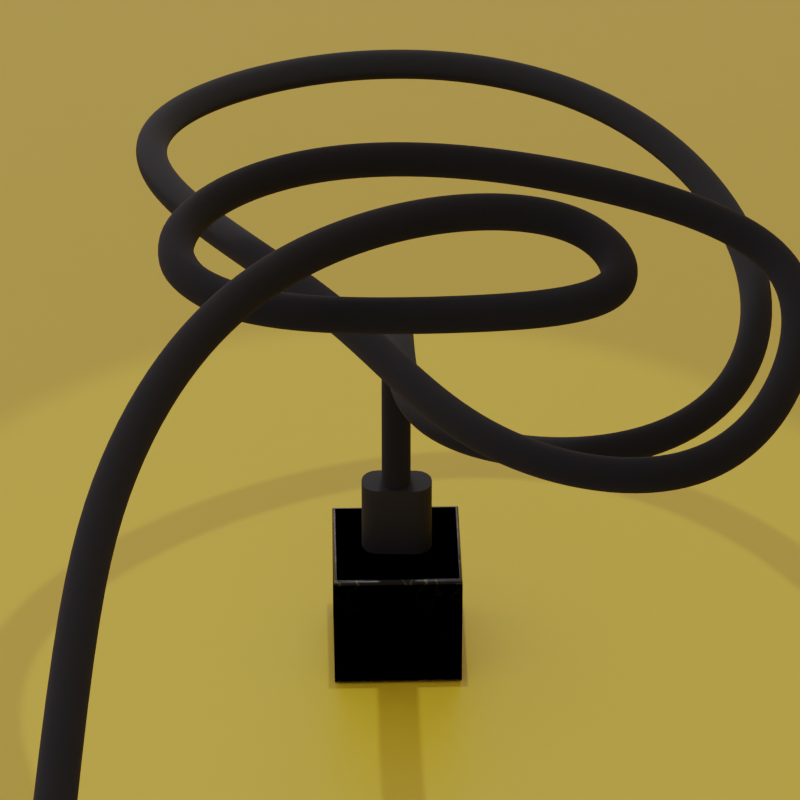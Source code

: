 # Source: plug.blend  (saved by Blender 3.3.6; exported with 4.5.12 LTS)
import bpy
from mathutils import Matrix  # noqa: F401  (used for matrix-valued properties, if any)

bpy.ops.wm.read_factory_settings(use_empty=True)
scene = bpy.context.scene
scene.name = 'Scene'

# ---- collections
col_collection = bpy.data.collections.new('Collection'); scene.collection.children.link(col_collection)
col_mm = bpy.data.collections.new('MM'); scene.collection.children.link(col_mm)
col_mm.hide_render = True

# ---- materials (node trees are filled in below, after node groups)
mat_base = bpy.data.materials.new('base')
mat_base.use_transparent_shadow = False
mat_f_port = bpy.data.materials.new('f-port')
mat_f_port.use_transparent_shadow = False
mat_f_port.diffuse_color = (0.8, 0.0, 0.02042, 1.0)
mat_charger_head = bpy.data.materials.new('charger head')
mat_charger_head.use_transparent_shadow = False
mat_charger_head.diffuse_color = (0.00972, 0.01322, 0.8, 1.0)
mat_cord = bpy.data.materials.new('cord')
mat_cord.use_transparent_shadow = False
mat_material_001 = bpy.data.materials.new('Material.001')
mat_material_001.use_transparent_shadow = False

# ---- node groups
ng_auto_smooth = bpy.data.node_groups.new('Auto Smooth', 'GeometryNodeTree')
_s = ng_auto_smooth.interface.new_socket(name='Geometry', in_out='OUTPUT', socket_type='NodeSocketGeometry')
_s = ng_auto_smooth.interface.new_socket(name='Geometry', in_out='INPUT', socket_type='NodeSocketGeometry')
_s = ng_auto_smooth.interface.new_socket(name='Angle', in_out='INPUT', socket_type='NodeSocketFloat')
_s.subtype = 'ANGLE'
_s.min_value = 0.0
_s.max_value = 3.142
ng_auto_smooth.is_modifier = True
_N = ng_auto_smooth.nodes; _L = ng_auto_smooth.links
n0 = _N.new('NodeGroupOutput'); n0.name = 'Group Output'; n0.location = (480, -100)
n1 = _N.new('NodeGroupInput'); n1.name = 'Group Input'; n1.location = (-420, -300)
n2 = _N.new('NodeGroupInput'); n2.name = 'Group Input.001'; n2.location = (-60, -100)
n3 = _N.new('GeometryNodeSetShadeSmooth'); n3.name = 'Set Shade Smooth'; n3.location = (120, -100)
n3.domain = 'EDGE'
n4 = _N.new('GeometryNodeSetShadeSmooth'); n4.name = 'Set Shade Smooth.001'; n4.location = (300, -100)
n5 = _N.new('GeometryNodeInputMeshEdgeAngle'); n5.name = 'Edge Angle'; n5.location = (-420, -220)
n6 = _N.new('GeometryNodeInputEdgeSmooth'); n6.name = 'Is Edge Smooth'; n6.location = (-60, -160)
n7 = _N.new('GeometryNodeInputShadeSmooth'); n7.name = 'Is Face Smooth'; n7.location = (-240, -340)
n8 = _N.new('FunctionNodeBooleanMath'); n8.name = 'Boolean Math'; n8.location = (-60, -220)
n9 = _N.new('FunctionNodeCompare'); n9.name = 'Compare'; n9.location = (-240, -180)
n9.operation = 'LESS_EQUAL'
_L.new(n5.outputs[0], n9.inputs[0])
_L.new(n4.outputs[0], n0.inputs[0])
_L.new(n1.outputs[1], n9.inputs[1])
_L.new(n9.outputs[0], n8.inputs[0])
_L.new(n7.outputs[0], n8.inputs[1])
_L.new(n2.outputs[0], n3.inputs[0])
_L.new(n6.outputs[0], n3.inputs[1])
_L.new(n3.outputs[0], n4.inputs[0])
_L.new(n8.outputs[0], n3.inputs[2])
n0.is_active_output = True

# ---- material node trees
mat_base.use_nodes = True; mat_base.node_tree.nodes.clear()
_N = mat_base.node_tree.nodes; _L = mat_base.node_tree.links
n0 = _N.new('ShaderNodeOutputMaterial'); n0.name = 'Material Output'; n0.location = (560, 300)
n1 = _N.new('ShaderNodeBsdfPrincipled'); n1.name = 'Principled BSDF'; n1.location = (270, 300)
n1.distribution = 'GGX'
n1.subsurface_method = 'BURLEY'
n1.inputs[1].default_value = 0.3182
n1.inputs[2].default_value = 0.2773
n1.inputs[3].default_value = 1.45
n1.inputs[18].default_value = 0.1955
n1.inputs[27].default_value = (0.0, 0.0, 0.0, 1.0)
n1.inputs[28].default_value = 1.0
n2 = _N.new('ShaderNodeTexNoise'); n2.name = 'Noise Texture'; n2.location = (-270, 260)
n2.inputs[2].default_value = 3.9
n2.inputs[3].default_value = 0.7
n2.inputs[4].default_value = 0.2083
n2.inputs[8].default_value = 2.5
n3 = _N.new('ShaderNodeTexNoise'); n3.name = 'Noise Texture.001'; n3.location = (-450, 260)
n3.inputs[2].default_value = 1.9
n4 = _N.new('ShaderNodeTexNoise'); n4.name = 'Noise Texture.002'; n4.location = (-630, 260)
n5 = _N.new('ShaderNodeValToRGB'); n5.name = 'ColorRamp'; n5.location = (-50, 256)
while len(n5.color_ramp.elements) > 1: n5.color_ramp.elements.remove(n5.color_ramp.elements[-1])
n5.color_ramp.elements[0].position = 0.5864; n5.color_ramp.elements[0].color = (0.0, 0.0, 0.0, 1.0)
_e = n5.color_ramp.elements.new(1.0); _e.color = (0.5149, 0.4072, 0.08228, 1.0)
_L.new(n1.outputs[0], n0.inputs[0])
_L.new(n5.outputs[0], n1.inputs[0])
_L.new(n3.outputs[1], n2.inputs[0])
_L.new(n4.outputs[0], n3.inputs[0])
_L.new(n2.outputs[1], n5.inputs[0])
n0.is_active_output = True
mat_f_port.use_nodes = True; mat_f_port.node_tree.nodes.clear()
_N = mat_f_port.node_tree.nodes; _L = mat_f_port.node_tree.links
n0 = _N.new('ShaderNodeOutputMaterial'); n0.name = 'Material Output'; n0.location = (300, 300)
n1 = _N.new('ShaderNodeBsdfPrincipled'); n1.name = 'Principled BSDF'; n1.location = (10, 300)
n1.distribution = 'GGX'
n1.subsurface_method = 'BURLEY'
n1.inputs[0].default_value = (0.2468, 0.4412, 0.813, 1.0)
n1.inputs[1].default_value = 0.9318
n1.inputs[2].default_value = 0.05
n1.inputs[3].default_value = 1.45
n1.inputs[27].default_value = (0.2313, 0.2313, 0.2313, 1.0)
_L.new(n1.outputs[0], n0.inputs[0])
n0.is_active_output = True
mat_charger_head.use_nodes = True; mat_charger_head.node_tree.nodes.clear()
_N = mat_charger_head.node_tree.nodes; _L = mat_charger_head.node_tree.links
n0 = _N.new('ShaderNodeBsdfPrincipled'); n0.name = 'Principled BSDF'; n0.location = (10, 300)
n0.distribution = 'GGX'
n0.subsurface_method = 'BURLEY'
n0.inputs[0].default_value = (0.0, 0.0, 0.0, 1.0)
n0.inputs[1].default_value = 0.1636
n0.inputs[2].default_value = 0.7182
n0.inputs[3].default_value = 1.45
n0.inputs[27].default_value = (0.0, 0.0, 0.0, 1.0)
n1 = _N.new('ShaderNodeOutputMaterial'); n1.name = 'Material Output'; n1.location = (300, 300)
_L.new(n0.outputs[0], n1.inputs[0])
n1.is_active_output = True
mat_cord.use_nodes = True; mat_cord.node_tree.nodes.clear()
_N = mat_cord.node_tree.nodes; _L = mat_cord.node_tree.links
n0 = _N.new('ShaderNodeBsdfPrincipled'); n0.name = 'Principled BSDF'; n0.location = (10, 300)
n0.distribution = 'GGX'
n0.subsurface_method = 'BURLEY'
n0.inputs[0].default_value = (0.0, 0.0, 0.0, 1.0)
n0.inputs[2].default_value = 1.0
n0.inputs[3].default_value = 1.45
n1 = _N.new('ShaderNodeOutputMaterial'); n1.name = 'Material Output'; n1.location = (300, 300)
_L.new(n0.outputs[0], n1.inputs[0])
n1.is_active_output = True
mat_material_001.use_nodes = True; mat_material_001.node_tree.nodes.clear()
_N = mat_material_001.node_tree.nodes; _L = mat_material_001.node_tree.links
n0 = _N.new('ShaderNodeBsdfPrincipled'); n0.name = 'Principled BSDF'; n0.location = (10, 300)
n0.distribution = 'GGX'
n0.subsurface_method = 'BURLEY'
n0.inputs[0].default_value = (0.475, 0.3324, 0.01164, 1.0)
n0.inputs[3].default_value = 1.45
n1 = _N.new('ShaderNodeOutputMaterial'); n1.name = 'Material Output'; n1.location = (300, 300)
_L.new(n0.outputs[0], n1.inputs[0])
n1.is_active_output = True

# ---- world
world_world = bpy.data.worlds.new('World'); scene.world = world_world
world_world.use_nodes = True; world_world.node_tree.nodes.clear()
_N = world_world.node_tree.nodes; _L = world_world.node_tree.links
n0 = _N.new('ShaderNodeOutputWorld'); n0.name = 'World Output'; n0.location = (300, 300)
n1 = _N.new('ShaderNodeBackground'); n1.name = 'Background'; n1.location = (10, 300)
n1.inputs[0].default_value = (1.0, 0.8941, 0.9933, 1.0)
_L.new(n1.outputs[0], n0.inputs[0])
n0.is_active_output = True
world_world.color = (0.05088, 0.05088, 0.05088)
world_world.use_sun_shadow = False
world_world.sun_shadow_jitter_overblur = 0.0

# ---- cameras
cam_camera = bpy.data.cameras.new('Camera')
cam_camera.lens = 220.0

# ---- lights
light_sun_002 = bpy.data.lights.new('Sun.002', 'SPOT')
light_sun_002.transmission_factor = 0.0
light_sun_002.energy = 6000.0
light_sun_002.shadow_soft_size = 0.125
light_sun_002.shadow_maximum_resolution = 0.006
light_sun_002.use_absolute_resolution = True

# ---- meshes
me_cube_004 = bpy.data.meshes.new('Cube.004')
me_cube_004.from_pydata([(-0.2306, -0.4383, 2.0), (-0.2306, 0.4383, 2.0), (0.2306, -0.4383, 2.0), (0.2306, 0.4383, 2.0), (-0.2306, -0.4383, 1.65), (-0.2306, 0.4383, 1.65), (0.2306, 0.4383, 1.65), (0.2306, -0.4383, 1.65), (-0.9432, -0.9432, 0.0), (-1.0, -1.0, 0.05678), (-0.9716, -0.9716, 0.007607), (-0.9924, -0.9924, 0.02839), (-0.9432, 0.9432, 0.0), (-1.0, 1.0, 0.05678), (-0.9716, 0.9716, 0.007607), (-0.9924, 0.9924, 0.02839), (0.9432, -0.9432, 0.0), (1.0, -1.0, 0.05678), (0.9716, -0.9716, 0.007607), (0.9924, -0.9924, 0.02839), (0.9432, 0.9432, 0.0), (1.0, 1.0, 0.05678), (0.9716, 0.9716, 0.007607), (0.9924, 0.9924, 0.02839), (-1.0, -1.0, 1.943), (-0.9359, -0.9532, 2.0), (-0.9914, -0.9937, 1.972), (-0.968, -0.9766, 1.992), (-0.9359, 0.9532, 2.0), (-1.0, 1.0, 1.943), (-0.968, 0.9766, 1.992), (-0.9914, 0.9937, 1.972), (0.9359, 0.9532, 2.0), (1.0, 1.0, 1.943), (0.968, 0.9766, 1.992), (0.9914, 0.9937, 1.972), (0.9359, -0.9532, 2.0), (1.0, -1.0, 1.943), (0.968, -0.9766, 1.992), (0.9914, -0.9937, 1.972)], [], [(17, 37, 24, 9), (21, 33, 37, 17), (0, 1, 28, 25), (13, 29, 33, 21), (9, 24, 29, 13), (1, 0, 4, 5), (2, 0, 25, 36), (3, 2, 36, 32), (1, 3, 32, 28), (6, 5, 4, 7), (0, 2, 7, 4), (3, 1, 5, 6), (2, 3, 6, 7), (12, 8, 10, 14), (14, 10, 11, 15), (15, 11, 9, 13), (25, 28, 30, 27), (27, 30, 31, 26), (26, 31, 29, 24), (20, 12, 14, 22), (22, 14, 15, 23), (23, 15, 13, 21), (28, 32, 34, 30), (30, 34, 35, 31), (31, 35, 33, 29), (16, 20, 22, 18), (18, 22, 23, 19), (19, 23, 21, 17), (32, 36, 38, 34), (34, 38, 39, 35), (35, 39, 37, 33), (8, 16, 18, 10), (10, 18, 19, 11), (11, 19, 17, 9), (36, 25, 27, 38), (38, 27, 26, 39), (39, 26, 24, 37), (12, 20, 16, 8)])
me_cube_004.polygons.foreach_set('use_smooth', [True] * 38)
_uv = me_cube_004.uv_layers.new(name='UVMap')
_uv.uv.foreach_set('vector', [0.3821, 0.75, 0.6179, 0.75, 0.6179, 1.0, 0.3821, 1.0, 0.3821, 0.5, 0.6179, 0.5, 0.6179, 0.75, 0.3821, 0.75, 0.8048, 0.6798, 0.8048, 0.5702, 0.8692, 0.5058, 0.8692, 0.7442, 0.3821, 0.25, 0.6179, 0.25, 0.6179, 0.5, 0.3821, 0.5, 0.3821, 0.0, 0.6179, 0.0, 0.6179, 0.25, 0.3821, 0.25, 0.8048, 0.5702, 0.8048, 0.6798, 0.8048, 0.6798, 0.8048, 0.5702, 0.6952, 0.6798, 0.8048, 0.6798, 0.8692, 0.7442, 0.6308, 0.7442, 0.6952, 0.5702, 0.6952, 0.6798, 0.6308, 0.7442, 0.6308, 0.5058, 0.8048, 0.5702, 0.6952, 0.5702, 0.6308, 0.5058, 0.8692, 0.5058, 0.6952, 0.5702, 0.8048, 0.5702, 0.8048, 0.6798, 0.6952, 0.6798, 0.8048, 0.6798, 0.6952, 0.6798, 0.6952, 0.6798, 0.8048, 0.6798, 0.6952, 0.5702, 0.8048, 0.5702, 0.8048, 0.5702, 0.6952, 0.5702, 0.6952, 0.6798, 0.6952, 0.5702, 0.6952, 0.5702, 0.6952, 0.6798, 0.1321, 0.5071, 0.1321, 0.7429, 0.1285, 0.7465, 0.1285, 0.5035, 0.1285, 0.5035, 0.1285, 0.7465, 0.125, 0.749, 0.125, 0.501, 0.3785, 0.249, 0.3785, 0.0009508, 0.3821, 0.0, 0.3821, 0.25, 0.8692, 0.7442, 0.8692, 0.5058, 0.8721, 0.5029, 0.8721, 0.7471, 0.625, 0.002924, 0.625, 0.2471, 0.6215, 0.2492, 0.6215, 0.0007834, 0.6215, 0.0007834, 0.6215, 0.2492, 0.6179, 0.25, 0.6179, 0.0, 0.3679, 0.5071, 0.1321, 0.5071, 0.1285, 0.5035, 0.3715, 0.5035, 0.3715, 0.5035, 0.1285, 0.5035, 0.126, 0.5, 0.374, 0.5, 0.3785, 0.499, 0.3785, 0.251, 0.3821, 0.25, 0.3821, 0.5, 0.8692, 0.5058, 0.6308, 0.5058, 0.6279, 0.5029, 0.8721, 0.5029, 0.625, 0.254, 0.625, 0.496, 0.6215, 0.4989, 0.6215, 0.2511, 0.6215, 0.2511, 0.6215, 0.4989, 0.6179, 0.5, 0.6179, 0.25, 0.3679, 0.7429, 0.3679, 0.5071, 0.3715, 0.5035, 0.3715, 0.7465, 0.3715, 0.7465, 0.3715, 0.5035, 0.3785, 0.501, 0.3785, 0.749, 0.3785, 0.749, 0.3785, 0.501, 0.3821, 0.5, 0.3821, 0.75, 0.6308, 0.5058, 0.6308, 0.7442, 0.6279, 0.7471, 0.6279, 0.5029, 0.6279, 0.5029, 0.6279, 0.7471, 0.6215, 0.7492, 0.6215, 0.5008, 0.6215, 0.5008, 0.6215, 0.7492, 0.6179, 0.75, 0.6179, 0.5, 0.1321, 0.7429, 0.3679, 0.7429, 0.3715, 0.7465, 0.1285, 0.7465, 0.1285, 0.7465, 0.3715, 0.7465, 0.374, 0.75, 0.126, 0.75, 0.3785, 0.999, 0.3785, 0.751, 0.3821, 0.75, 0.3821, 1.0, 0.6308, 0.7442, 0.8692, 0.7442, 0.8721, 0.7471, 0.6279, 0.7471, 0.625, 0.754, 0.625, 0.996, 0.6215, 0.9989, 0.6215, 0.7511, 0.6215, 0.7511, 0.6215, 0.9989, 0.6179, 1.0, 0.6179, 0.75, 0.1321, 0.5071, 0.3679, 0.5071, 0.3679, 0.7429, 0.1321, 0.7429])
me_cube_004.materials.append(mat_base)
me_cube_004.use_remesh_fix_poles = True
me_cube_004.use_remesh_preserve_attributes = False
me_cube_004.update()
me_cube_008 = bpy.data.meshes.new('Cube.008')
me_cube_008.from_pydata([(-0.2306, -0.4383, 2.0), (-0.2306, 0.4383, 2.0), (0.2306, -0.4383, 2.0), (0.2306, 0.4383, 2.0), (-0.2306, -0.4383, 1.336), (-0.2306, 0.4383, 1.336), (0.2306, 0.4383, 1.336), (0.2306, -0.4383, 1.336)], [], [(1, 0, 4, 5), (6, 5, 4, 7), (0, 2, 7, 4), (3, 1, 5, 6), (2, 3, 6, 7)])
me_cube_008.polygons.foreach_set('use_smooth', [True] * 5)
_uv = me_cube_008.uv_layers.new(name='UVMap')
_uv.uv.foreach_set('vector', [0.8048, 0.5702, 0.8048, 0.6798, 0.8048, 0.6798, 0.8048, 0.5702, 0.6952, 0.5702, 0.8048, 0.5702, 0.8048, 0.6798, 0.6952, 0.6798, 0.8048, 0.6798, 0.6952, 0.6798, 0.6952, 0.6798, 0.8048, 0.6798, 0.6952, 0.5702, 0.8048, 0.5702, 0.8048, 0.5702, 0.6952, 0.5702, 0.6952, 0.6798, 0.6952, 0.5702, 0.6952, 0.5702, 0.6952, 0.6798])
me_cube_008.materials.append(mat_f_port)
me_cube_008.use_remesh_fix_poles = True
me_cube_008.use_remesh_preserve_attributes = False
me_cube_008.update()
me_cube_013 = bpy.data.meshes.new('Cube.013')
me_cube_013.from_pydata([(-0.176, -0.3825, -1.214), (-0.176, 0.3838, -1.214), (0.1784, -0.3825, -1.214), (0.1784, 0.3838, -1.214), (-0.176, -0.3825, -1.878), (-0.176, 0.3838, -1.878), (0.1784, 0.3838, -1.878), (0.1784, -0.3825, -1.878), (-0.02815, -0.5468, 0.005152), (-0.2794, -0.2955, 0.005152), (-0.1243, -0.5277, 0.005152), (-0.2058, -0.4732, 0.005152), (-0.2603, -0.3917, 0.005152), (-0.2794, 0.2967, 0.005152), (-0.02815, 0.548, 0.005152), (-0.2603, 0.3929, 0.005152), (-0.2058, 0.4744, 0.005152), (-0.1243, 0.5289, 0.005152), (0.2818, -0.2955, 0.005152), (0.03054, -0.5468, 0.005152), (0.2627, -0.3917, 0.005152), (0.2082, -0.4732, 0.005152), (0.1267, -0.5277, 0.005152), (0.03054, 0.548, 0.005152), (0.2818, 0.2967, 0.005152), (0.1267, 0.5289, 0.005152), (0.2082, 0.4744, 0.005152), (0.2627, 0.3929, 0.005152), (-0.2794, -0.2955, -1.207), (-0.02815, -0.5468, -1.207), (-0.2603, -0.3917, -1.207), (-0.2058, -0.4732, -1.207), (-0.1243, -0.5277, -1.207), (-0.02815, 0.548, -1.207), (-0.2794, 0.2967, -1.207), (-0.1243, 0.5289, -1.207), (-0.2058, 0.4744, -1.207), (-0.2603, 0.3929, -1.207), (0.2818, 0.2967, -1.207), (0.03054, 0.548, -1.207), (0.2627, 0.3929, -1.207), (0.2082, 0.4744, -1.207), (0.1267, 0.5289, -1.207), (0.03054, -0.5468, -1.207), (0.2818, -0.2955, -1.207), (0.1267, -0.5277, -1.207), (0.2082, -0.4732, -1.207), (0.2627, -0.3917, -1.207)], [], [(1, 0, 4, 5), (0, 2, 7, 4), (3, 1, 5, 6), (2, 3, 6, 7), (23, 14, 33, 39), (13, 9, 28, 34), (18, 24, 38, 44), (38, 40, 41, 42, 39, 33, 35, 36, 37, 34, 28, 30, 31, 32, 29, 43, 45, 46, 47, 44), (8, 19, 43, 29), (8, 29, 32, 10), (10, 32, 31, 11), (11, 31, 30, 12), (12, 30, 28, 9), (33, 14, 17, 35), (35, 17, 16, 36), (36, 16, 15, 37), (37, 15, 13, 34), (18, 44, 47, 20), (20, 47, 46, 21), (21, 46, 45, 22), (22, 45, 43, 19), (38, 24, 27, 40), (40, 27, 26, 41), (41, 26, 25, 42), (42, 25, 23, 39), (8, 10, 11, 12, 9, 13, 15, 16, 17, 14, 23, 25, 26, 27, 24, 18, 20, 21, 22, 19)])
me_cube_013.polygons.foreach_set('use_smooth', [True] * 26)
me_cube_013.polygons.foreach_set('material_index', [1, 1, 1, 1, 0, 0, 0, 0, 0, 0, 0, 0, 0, 0, 0, 0, 0, 0, 0, 0, 0, 0, 0, 0, 0, 0])
_uv = me_cube_013.uv_layers.new(name='UVMap')
_uv.uv.foreach_set('vector', [0.8048, 0.5702, 0.8048, 0.6798, 0.8048, 0.6798, 0.8048, 0.5702, 0.8048, 0.6798, 0.6952, 0.6798, 0.6952, 0.6798, 0.8048, 0.6798, 0.6952, 0.5702, 0.8048, 0.5702, 0.8048, 0.5702, 0.6952, 0.5702, 0.6952, 0.6798, 0.6952, 0.5702, 0.6952, 0.5702, 0.6952, 0.6798, 0.7443, 0.5702, 0.7557, 0.5702, 0.7557, 0.5702, 0.7443, 0.5702, 0.8048, 0.5954, 0.8048, 0.6546, 0.8048, 0.6546, 0.8048, 0.5954, 0.6952, 0.6546, 0.6952, 0.5954, 0.6952, 0.5954, 0.6952, 0.6546, 0.6952, 0.5954, 0.6965, 0.5857, 0.7, 0.5727, 0.7255, 0.5708, 0.7443, 0.5702, 0.7557, 0.5702, 0.7745, 0.5708, 0.8, 0.5727, 0.8035, 0.5857, 0.8048, 0.5954, 0.8048, 0.6546, 0.8035, 0.6643, 0.8, 0.6773, 0.7745, 0.6792, 0.7557, 0.6798, 0.7443, 0.6798, 0.7255, 0.6792, 0.7, 0.6773, 0.6965, 0.6643, 0.6952, 0.6546, 0.7557, 0.6798, 0.7443, 0.6798, 0.7443, 0.6798, 0.7557, 0.6798, 0.7557, 0.6798, 0.7557, 0.6798, 0.7745, 0.6792, 0.7745, 0.6792, 0.7745, 0.6792, 0.7745, 0.6792, 0.8, 0.6773, 0.8, 0.6773, 0.8, 0.6773, 0.8, 0.6773, 0.8035, 0.6643, 0.8035, 0.6643, 0.8035, 0.6643, 0.8035, 0.6643, 0.8048, 0.6546, 0.8048, 0.6546, 0.7557, 0.5702, 0.7557, 0.5702, 0.7745, 0.5708, 0.7745, 0.5708, 0.7745, 0.5708, 0.7745, 0.5708, 0.8, 0.5727, 0.8, 0.5727, 0.8, 0.5727, 0.8, 0.5727, 0.8035, 0.5857, 0.8035, 0.5857, 0.8035, 0.5857, 0.8035, 0.5857, 0.8048, 0.5954, 0.8048, 0.5954, 0.6952, 0.6546, 0.6952, 0.6546, 0.6965, 0.6643, 0.6965, 0.6643, 0.6965, 0.6643, 0.6965, 0.6643, 0.7, 0.6773, 0.7, 0.6773, 0.7, 0.6773, 0.7, 0.6773, 0.7255, 0.6792, 0.7255, 0.6792, 0.7255, 0.6792, 0.7255, 0.6792, 0.7443, 0.6798, 0.7443, 0.6798, 0.6952, 0.5954, 0.6952, 0.5954, 0.6965, 0.5857, 0.6965, 0.5857, 0.6965, 0.5857, 0.6965, 0.5857, 0.7, 0.5727, 0.7, 0.5727, 0.7, 0.5727, 0.7, 0.5727, 0.7255, 0.5708, 0.7255, 0.5708, 0.7255, 0.5708, 0.7255, 0.5708, 0.7443, 0.5702, 0.7443, 0.5702, 0.7557, 0.6798, 0.7745, 0.6792, 0.8, 0.6773, 0.8035, 0.6643, 0.8048, 0.6546, 0.8048, 0.5954, 0.8035, 0.5857, 0.8, 0.5727, 0.7745, 0.5708, 0.7557, 0.5702, 0.7443, 0.5702, 0.7255, 0.5708, 0.7, 0.5727, 0.6965, 0.5857, 0.6952, 0.5954, 0.6952, 0.6546, 0.6965, 0.6643, 0.7, 0.6773, 0.7255, 0.6792, 0.7443, 0.6798])
me_cube_013.materials.append(mat_charger_head)
me_cube_013.materials.append(mat_f_port)
me_cube_013.use_remesh_fix_poles = True
me_cube_013.use_remesh_preserve_attributes = False
me_cube_013.update()
me_plane = bpy.data.meshes.new('Plane')
me_plane.from_pydata([(-0.5352, -0.5352, 0.0), (0.5352, -0.5352, 0.0), (-0.5352, 0.5352, 0.0), (0.5352, 0.5352, 0.0)], [], [(0, 1, 3, 2)])
_uv = me_plane.uv_layers.new(name='UVMap')
_uv.uv.foreach_set('vector', [0.0, 0.0, 1.0, 0.0, 1.0, 1.0, 0.0, 1.0])
me_plane.materials.append(mat_f_port)
me_plane.use_remesh_fix_poles = True
me_plane.use_remesh_preserve_attributes = False
me_plane.update()
me_plane_002 = bpy.data.meshes.new('Plane.002')
me_plane_002.from_pydata([(0.0, -42.45, 8.829e-07), (0.0, 42.45, -8.829e-07)], [(0, 1)], [])
_uv = me_plane_002.uv_layers.new(name='UVMap')
_uv.uv.foreach_set('vector', [])
me_plane_002.materials.append(mat_cord)
me_plane_002.use_remesh_fix_poles = True
me_plane_002.use_remesh_preserve_attributes = False
me_plane_002.update()
me_plane_001 = bpy.data.meshes.new('Plane.001')
me_plane_001.from_pydata([(-3.38, -4.907, -0.6813), (3.38, -4.907, -0.6813), (-3.38, 1.852, 4.135), (3.38, 1.852, 4.135), (-3.38, 0.6042, -0.6813), (-3.38, 1.852, 0.5669), (-3.38, 0.9899, -0.6202), (-3.38, 1.338, -0.4429), (-3.38, 1.614, -0.1668), (-3.38, 1.791, 0.1812), (3.38, 1.852, 0.5669), (3.38, 0.6042, -0.6813), (3.38, 1.791, 0.1812), (3.38, 1.614, -0.1668), (3.38, 1.338, -0.4429), (3.38, 0.9899, -0.6202)], [], [(5, 10, 3, 2), (10, 5, 9, 12), (12, 9, 8, 13), (13, 8, 7, 14), (14, 7, 6, 15), (15, 6, 4, 11), (0, 1, 11, 4)])
_uv = me_plane_001.uv_layers.new(name='UVMap')
_uv.uv.foreach_set('vector', [0.0, 1.0, 1.0, 1.0, 1.0, 1.0, 0.0, 1.0, 1.0, 1.0, 0.0, 1.0, 0.0, 1.0, 1.0, 1.0, 1.0, 1.0, 0.0, 1.0, 0.0, 1.0, 1.0, 1.0, 1.0, 1.0, 0.0, 1.0, 0.0, 0.9239, 1.0, 0.9239, 1.0, 0.9239, 0.0, 0.9239, 0.0, 0.8724, 1.0, 0.8724, 1.0, 0.8724, 0.0, 0.8724, 0.0, 0.8153, 1.0, 0.8153, 0.0, 0.0, 1.0, 0.0, 1.0, 0.8153, 0.0, 0.8153])
me_plane_001.materials.append(mat_material_001)
me_plane_001.use_remesh_fix_poles = True
me_plane_001.use_remesh_preserve_attributes = False
me_plane_001.update()
me_cube_005 = bpy.data.meshes.new('Cube.005')
me_cube_005.from_pydata([(-1.0, -1.0, -1.0), (-1.0, 1.0, -1.0), (1.0, -1.0, -1.0), (1.0, -1.0, 1.0), (1.0, 1.0, -1.0), (1.0, 1.0, 1.0), (0.45, -1.0, 1.0), (-1.0, -1.0, -0.45), (0.2436, -1.0, 0.9852), (0.04149, -1.0, 0.9413), (-0.1524, -1.0, 0.869), (-0.3339, -1.0, 0.7698), (-0.4995, -1.0, 0.6458), (-0.6458, -1.0, 0.4995), (-0.7698, -1.0, 0.3339), (-0.869, -1.0, 0.1524), (-0.9413, -1.0, -0.04149), (-0.9852, -1.0, -0.2436), (-1.0, 1.0, -0.45), (0.45, 1.0, 1.0), (-0.9852, 1.0, -0.2436), (-0.9413, 1.0, -0.04149), (-0.869, 1.0, 0.1524), (-0.7698, 1.0, 0.3339), (-0.6458, 1.0, 0.4995), (-0.4995, 1.0, 0.6458), (-0.3339, 1.0, 0.7698), (-0.1524, 1.0, 0.869), (0.04149, 1.0, 0.9413), (0.2436, 1.0, 0.9852)], [], [(5, 19, 6, 3), (4, 5, 3, 2), (0, 7, 18, 1), (1, 4, 2, 0), (1, 18, 20, 21, 22, 23, 24, 25, 26, 27, 28, 29, 19, 5, 4), (6, 19, 29, 8), (8, 29, 28, 9), (9, 28, 27, 10), (10, 27, 26, 11), (11, 26, 25, 12), (12, 25, 24, 13), (13, 24, 23, 14), (14, 23, 22, 15), (15, 22, 21, 16), (16, 21, 20, 17), (17, 20, 18, 7), (2, 3, 6, 8, 9, 10, 11, 12, 13, 14, 15, 16, 17, 7, 0)])
_uv = me_cube_005.uv_layers.new(name='UVMap')
_uv.uv.foreach_set('vector', [0.625, 0.5, 0.6937, 0.5, 0.6937, 0.75, 0.625, 0.75, 0.375, 0.5, 0.625, 0.5, 0.625, 0.75, 0.375, 0.75, 0.375, 0.0, 0.4438, 0.0, 0.4438, 0.25, 0.375, 0.25, 0.125, 0.5, 0.375, 0.5, 0.375, 0.75, 0.125, 0.75, 0.375, 0.25, 0.4438, 0.25, 0.4695, 0.2518, 0.4948, 0.2573, 0.519, 0.2664, 0.5417, 0.2788, 0.5624, 0.2943, 0.5807, 0.3126, 0.5962, 0.3333, 0.6086, 0.356, 0.6177, 0.3802, 0.6232, 0.4055, 0.625, 0.4313, 0.625, 0.5, 0.375, 0.5, 0.6937, 0.75, 0.6937, 0.5, 0.7195, 0.5, 0.7195, 0.75, 0.7195, 0.75, 0.7195, 0.5, 0.7448, 0.5, 0.7448, 0.75, 0.7448, 0.75, 0.7448, 0.5, 0.769, 0.5, 0.769, 0.75, 0.769, 0.75, 0.769, 0.5, 0.7917, 0.5, 0.7917, 0.75, 0.7917, 0.75, 0.7917, 0.5, 0.8124, 0.5, 0.8124, 0.75, 0.625, 0.0, 0.625, 0.25, 0.5624, 0.25, 0.5624, 0.0, 0.5624, 0.0, 0.5624, 0.25, 0.5417, 0.25, 0.5417, 0.0, 0.5417, 0.0, 0.5417, 0.25, 0.519, 0.25, 0.519, 0.0, 0.519, 0.0, 0.519, 0.25, 0.4948, 0.25, 0.4948, 0.0, 0.4948, 0.0, 0.4948, 0.25, 0.4695, 0.25, 0.4695, 0.0, 0.4695, 0.0, 0.4695, 0.25, 0.4438, 0.25, 0.4438, 0.0, 0.375, 0.75, 0.625, 0.75, 0.625, 0.8188, 0.6232, 0.8445, 0.6177, 0.8698, 0.6086, 0.894, 0.5962, 0.9167, 0.5807, 0.9374, 0.5624, 0.9557, 0.5417, 0.9712, 0.519, 0.9836, 0.4948, 0.9927, 0.4695, 0.9982, 0.4438, 1.0, 0.375, 1.0])
me_cube_005.use_remesh_fix_poles = True
me_cube_005.use_remesh_preserve_attributes = False
me_cube_005.update()
me_cube_006 = bpy.data.meshes.new('Cube.006')
me_cube_006.from_pydata([(-1.0, -1.0, -1.0), (-0.2306, -0.4383, 1.0), (-1.0, 1.0, -1.0), (-0.2306, 0.4383, 1.0), (1.0, -1.0, -1.0), (0.2306, -0.4383, 1.0), (1.0, 1.0, -1.0), (0.2306, 0.4383, 1.0), (-1.0, -1.0, 1.0), (-1.0, 1.0, 1.0), (1.0, 1.0, 1.0), (1.0, -1.0, 1.0), (-0.2306, -0.4383, 0.6501), (-0.2306, 0.4383, 0.6501), (0.2306, 0.4383, 0.6501), (0.2306, -0.4383, 0.6501)], [], [(0, 8, 9, 2), (2, 9, 10, 6), (6, 10, 11, 4), (4, 11, 8, 0), (2, 6, 4, 0), (3, 1, 12, 13), (1, 3, 9, 8), (3, 7, 10, 9), (7, 5, 11, 10), (5, 1, 8, 11), (14, 13, 12, 15), (1, 5, 15, 12), (7, 3, 13, 14), (5, 7, 14, 15)])
me_cube_006.polygons.foreach_set('use_smooth', [True] * 14)
_uv = me_cube_006.uv_layers.new(name='UVMap')
_uv.uv.foreach_set('vector', [0.375, 0.0, 0.625, 0.0, 0.625, 0.25, 0.375, 0.25, 0.375, 0.25, 0.625, 0.25, 0.625, 0.5, 0.375, 0.5, 0.375, 0.5, 0.625, 0.5, 0.625, 0.75, 0.375, 0.75, 0.375, 0.75, 0.625, 0.75, 0.625, 1.0, 0.375, 1.0, 0.125, 0.5, 0.375, 0.5, 0.375, 0.75, 0.125, 0.75, 0.8048, 0.5702, 0.8048, 0.6798, 0.8048, 0.6798, 0.8048, 0.5702, 0.8048, 0.6798, 0.8048, 0.5702, 0.875, 0.5, 0.875, 0.75, 0.8048, 0.5702, 0.6952, 0.5702, 0.625, 0.5, 0.875, 0.5, 0.6952, 0.5702, 0.6952, 0.6798, 0.625, 0.75, 0.625, 0.5, 0.6952, 0.6798, 0.8048, 0.6798, 0.875, 0.75, 0.625, 0.75, 0.6952, 0.5702, 0.8048, 0.5702, 0.8048, 0.6798, 0.6952, 0.6798, 0.8048, 0.6798, 0.6952, 0.6798, 0.6952, 0.6798, 0.8048, 0.6798, 0.6952, 0.5702, 0.8048, 0.5702, 0.8048, 0.5702, 0.6952, 0.5702, 0.6952, 0.6798, 0.6952, 0.5702, 0.6952, 0.5702, 0.6952, 0.6798])
me_cube_006.use_remesh_fix_poles = True
me_cube_006.use_remesh_preserve_attributes = False
me_cube_006.update()
me_cube_010 = bpy.data.meshes.new('Cube.010')
me_cube_010.from_pydata([(-0.2306, -0.4383, 1.0), (-0.2306, 0.4383, 1.0), (0.2306, -0.4383, 1.0), (0.2306, 0.4383, 1.0), (-0.2306, -0.4383, 0.6501), (-0.2306, 0.4383, 0.6501), (0.2306, 0.4383, 0.6501), (0.2306, -0.4383, 0.6501)], [], [(1, 0, 4, 5), (6, 5, 4, 7), (0, 2, 7, 4), (3, 1, 5, 6), (2, 3, 6, 7)])
me_cube_010.polygons.foreach_set('use_smooth', [True] * 5)
_uv = me_cube_010.uv_layers.new(name='UVMap')
_uv.uv.foreach_set('vector', [0.8048, 0.5702, 0.8048, 0.6798, 0.8048, 0.6798, 0.8048, 0.5702, 0.6952, 0.5702, 0.8048, 0.5702, 0.8048, 0.6798, 0.6952, 0.6798, 0.8048, 0.6798, 0.6952, 0.6798, 0.6952, 0.6798, 0.8048, 0.6798, 0.6952, 0.5702, 0.8048, 0.5702, 0.8048, 0.5702, 0.6952, 0.5702, 0.6952, 0.6798, 0.6952, 0.5702, 0.6952, 0.5702, 0.6952, 0.6798])
me_cube_010.use_remesh_fix_poles = True
me_cube_010.use_remesh_preserve_attributes = False
me_cube_010.update()
me_cube_011 = bpy.data.meshes.new('Cube.011')
me_cube_011.from_pydata([(-0.1745, -0.388, 0.9901), (-0.1745, 0.388, 0.9901), (0.1745, -0.388, 0.9901), (0.1745, 0.388, 0.9901), (-0.1745, -0.388, 0.66), (-0.1745, 0.388, 0.66), (0.1745, 0.388, 0.66), (0.1745, -0.388, 0.66)], [], [(1, 0, 4, 5), (6, 5, 4, 7), (0, 2, 7, 4), (3, 1, 5, 6), (2, 3, 6, 7)])
me_cube_011.polygons.foreach_set('use_smooth', [True] * 5)
_uv = me_cube_011.uv_layers.new(name='UVMap')
_uv.uv.foreach_set('vector', [0.8048, 0.5702, 0.8048, 0.6798, 0.8048, 0.6798, 0.8048, 0.5702, 0.6952, 0.5702, 0.8048, 0.5702, 0.8048, 0.6798, 0.6952, 0.6798, 0.8048, 0.6798, 0.6952, 0.6798, 0.6952, 0.6798, 0.8048, 0.6798, 0.6952, 0.5702, 0.8048, 0.5702, 0.8048, 0.5702, 0.6952, 0.5702, 0.6952, 0.6798, 0.6952, 0.5702, 0.6952, 0.5702, 0.6952, 0.6798])
me_cube_011.use_remesh_fix_poles = True
me_cube_011.use_remesh_preserve_attributes = False
me_cube_011.update()
me_cube_014 = bpy.data.meshes.new('Cube.014')
me_cube_014.from_pydata([(-0.1772, -0.3832, 1.9), (-0.1772, 0.3832, 1.9), (0.1772, -0.3832, 1.9), (0.1772, 0.3832, 1.9), (-0.1772, -0.3832, 1.236), (-0.1772, 0.3832, 1.236), (0.1772, 0.3832, 1.236), (0.1772, -0.3832, 1.236), (-0.02935, -0.5474, 3.119), (-0.2806, -0.2961, 3.119), (-0.1255, -0.5283, 3.119), (-0.207, -0.4738, 3.119), (-0.2615, -0.3923, 3.119), (-0.2806, 0.2961, 3.119), (-0.02935, 0.5474, 3.119), (-0.2615, 0.3923, 3.119), (-0.207, 0.4738, 3.119), (-0.1255, 0.5283, 3.119), (0.2806, -0.2961, 3.119), (0.02935, -0.5474, 3.119), (0.2615, -0.3923, 3.119), (0.207, -0.4738, 3.119), (0.1255, -0.5283, 3.119), (0.02935, 0.5474, 3.119), (0.2806, 0.2961, 3.119), (0.1255, 0.5283, 3.119), (0.207, 0.4738, 3.119), (0.2615, 0.3923, 3.119), (-0.2806, -0.2961, 1.907), (-0.02935, -0.5474, 1.907), (-0.2615, -0.3923, 1.907), (-0.207, -0.4738, 1.907), (-0.1255, -0.5283, 1.907), (-0.02935, 0.5474, 1.907), (-0.2806, 0.2961, 1.907), (-0.1255, 0.5283, 1.907), (-0.207, 0.4738, 1.907), (-0.2615, 0.3923, 1.907), (0.2806, 0.2961, 1.907), (0.02935, 0.5474, 1.907), (0.2615, 0.3923, 1.907), (0.207, 0.4738, 1.907), (0.1255, 0.5283, 1.907), (0.02935, -0.5474, 1.907), (0.2806, -0.2961, 1.907), (0.1255, -0.5283, 1.907), (0.207, -0.4738, 1.907), (0.2615, -0.3923, 1.907)], [], [(1, 0, 4, 5), (0, 2, 7, 4), (3, 1, 5, 6), (2, 3, 6, 7), (23, 14, 33, 39), (13, 9, 28, 34), (18, 24, 38, 44), (38, 40, 41, 42, 39, 33, 35, 36, 37, 34, 28, 30, 31, 32, 29, 43, 45, 46, 47, 44), (8, 19, 43, 29), (8, 29, 32, 10), (10, 32, 31, 11), (11, 31, 30, 12), (12, 30, 28, 9), (33, 14, 17, 35), (35, 17, 16, 36), (36, 16, 15, 37), (37, 15, 13, 34), (18, 44, 47, 20), (20, 47, 46, 21), (21, 46, 45, 22), (22, 45, 43, 19), (38, 24, 27, 40), (40, 27, 26, 41), (41, 26, 25, 42), (42, 25, 23, 39), (8, 10, 11, 12, 9, 13, 15, 16, 17, 14, 23, 25, 26, 27, 24, 18, 20, 21, 22, 19)])
me_cube_014.polygons.foreach_set('use_smooth', [True] * 26)
_uv = me_cube_014.uv_layers.new(name='UVMap')
_uv.uv.foreach_set('vector', [0.8048, 0.5702, 0.8048, 0.6798, 0.8048, 0.6798, 0.8048, 0.5702, 0.8048, 0.6798, 0.6952, 0.6798, 0.6952, 0.6798, 0.8048, 0.6798, 0.6952, 0.5702, 0.8048, 0.5702, 0.8048, 0.5702, 0.6952, 0.5702, 0.6952, 0.6798, 0.6952, 0.5702, 0.6952, 0.5702, 0.6952, 0.6798, 0.7443, 0.5702, 0.7557, 0.5702, 0.7557, 0.5702, 0.7443, 0.5702, 0.8048, 0.5954, 0.8048, 0.6546, 0.8048, 0.6546, 0.8048, 0.5954, 0.6952, 0.6546, 0.6952, 0.5954, 0.6952, 0.5954, 0.6952, 0.6546, 0.6952, 0.5954, 0.6965, 0.5857, 0.7, 0.5727, 0.7255, 0.5708, 0.7443, 0.5702, 0.7557, 0.5702, 0.7745, 0.5708, 0.8, 0.5727, 0.8035, 0.5857, 0.8048, 0.5954, 0.8048, 0.6546, 0.8035, 0.6643, 0.8, 0.6773, 0.7745, 0.6792, 0.7557, 0.6798, 0.7443, 0.6798, 0.7255, 0.6792, 0.7, 0.6773, 0.6965, 0.6643, 0.6952, 0.6546, 0.7557, 0.6798, 0.7443, 0.6798, 0.7443, 0.6798, 0.7557, 0.6798, 0.7557, 0.6798, 0.7557, 0.6798, 0.7745, 0.6792, 0.7745, 0.6792, 0.7745, 0.6792, 0.7745, 0.6792, 0.8, 0.6773, 0.8, 0.6773, 0.8, 0.6773, 0.8, 0.6773, 0.8035, 0.6643, 0.8035, 0.6643, 0.8035, 0.6643, 0.8035, 0.6643, 0.8048, 0.6546, 0.8048, 0.6546, 0.7557, 0.5702, 0.7557, 0.5702, 0.7745, 0.5708, 0.7745, 0.5708, 0.7745, 0.5708, 0.7745, 0.5708, 0.8, 0.5727, 0.8, 0.5727, 0.8, 0.5727, 0.8, 0.5727, 0.8035, 0.5857, 0.8035, 0.5857, 0.8035, 0.5857, 0.8035, 0.5857, 0.8048, 0.5954, 0.8048, 0.5954, 0.6952, 0.6546, 0.6952, 0.6546, 0.6965, 0.6643, 0.6965, 0.6643, 0.6965, 0.6643, 0.6965, 0.6643, 0.7, 0.6773, 0.7, 0.6773, 0.7, 0.6773, 0.7, 0.6773, 0.7255, 0.6792, 0.7255, 0.6792, 0.7255, 0.6792, 0.7255, 0.6792, 0.7443, 0.6798, 0.7443, 0.6798, 0.6952, 0.5954, 0.6952, 0.5954, 0.6965, 0.5857, 0.6965, 0.5857, 0.6965, 0.5857, 0.6965, 0.5857, 0.7, 0.5727, 0.7, 0.5727, 0.7, 0.5727, 0.7, 0.5727, 0.7255, 0.5708, 0.7255, 0.5708, 0.7255, 0.5708, 0.7255, 0.5708, 0.7443, 0.5702, 0.7443, 0.5702, 0.7557, 0.6798, 0.7745, 0.6792, 0.8, 0.6773, 0.8035, 0.6643, 0.8048, 0.6546, 0.8048, 0.5954, 0.8035, 0.5857, 0.8, 0.5727, 0.7745, 0.5708, 0.7557, 0.5702, 0.7443, 0.5702, 0.7255, 0.5708, 0.7, 0.5727, 0.6965, 0.5857, 0.6952, 0.5954, 0.6952, 0.6546, 0.6965, 0.6643, 0.7, 0.6773, 0.7255, 0.6792, 0.7443, 0.6798])
me_cube_014.use_remesh_fix_poles = True
me_cube_014.use_remesh_preserve_attributes = False
me_cube_014.update()

# ---- curves / text
cu_nurbspath = bpy.data.curves.new('NurbsPath', 'CURVE')
cu_nurbspath.dimensions = '3D'
_sp = cu_nurbspath.splines.new('NURBS'); _sp.points.add(36)
_sp.points.foreach_set('co', [25.9, -4.152, 15.8, 1.0, 20.52, -3.961, 15.8, 1.0, 17.58, -3.842, 15.8, 1.0, 13.95, -2.862, 15.8, 1.0, 11.73, -0.9675, 15.54, 1.0, 10.93, 0.6669, 15.34, 1.0, 10.9, 1.879, 15.15, 1.0, 11.45, 2.469, 14.99, 1.0, 12.58, 2.587, 14.88, 1.0, 12.28, 0.1176, 14.63, 1.0, 11.9, -2.422, 14.35, 1.0, 9.759, -3.598, 14.06, 1.0, 6.937, -1.858, 13.63, 1.0, 6.396, 1.152, 13.22, 1.0, 7.172, 4.092, 12.79, 1.0, 8.395, 5.409, 12.54, 1.0, 11.33, 4.562, 12.08, 1.0, 12.25, 2.987, 11.81, 1.0, 10.49, 0.5409, 11.36, 1.0, 6.984, -0.5409, 10.81, 1.0, 4.256, -2.211, 10.34, 1.0, 1.858, -3.645, 9.933, 1.0, -0.4703, -3.857, 9.604, 1.0, -2.534, -1.604, 9.231, 1.0, -3.361, 1.269, 8.845, 1.0, -2.104, 3.957, 8.583, 1.0, 1.246, 5.526, 8.192, 1.0, 4.492, 5.056, 7.858, 1.0, 5.926, 2.987, 7.632, 1.0, 4.797, -9.354e-07, 7.387, 1.0, 2.305, -9.291e-07, 7.183, 1.0, 0.02352, -8.627e-07, 6.573, 1.0, -1.192e-07, -2.687e-07, 5.178, 1.0, -5.96e-08, -1.344e-07, 4.165, 1.0, 0.0, 0.0, 3.159, 1.0, 5.96e-08, 1.344e-07, 2.158, 1.0, 1.192e-07, 2.687e-07, 1.158, 1.0])
_sp.points.foreach_set('tilt', [0.0, 0.0, 0.0, 0.0, 0.0, 0.5236, 1.047, 1.571, 2.094, 2.618, 3.142, 0.0, 0.0, 0.0, 2.618, 2.094, 1.571, 1.047, 0.5236, 0.0, 0.0, 0.0, 0.0, 0.0, 0.0, 0.0, 0.0, 0.0, 0.0, -0.1745, -0.3491, -0.5236, -0.5236, -0.5236, -0.5236, -0.5236, -0.5236])
_sp.order_u = 5
_sp.order_v = 0
_sp.use_endpoint_u = True
cu_nurbspath.use_path = True
cu_nurbspath.fill_mode = 'FULL'

# ---- objects
ob_cube = bpy.data.objects.new('Cube', me_cube_004)
ob_cube_003 = bpy.data.objects.new('Cube.003', me_cube_008)
ob_m_port = bpy.data.objects.new('m-port', me_cube_013)
ob_nurbspath = bpy.data.objects.new('NurbsPath', cu_nurbspath)
ob_plane = bpy.data.objects.new('Plane', me_plane)
ob_empty = bpy.data.objects.new('Empty', None)
ob_cord = bpy.data.objects.new('cord', me_plane_002)
ob_camera = bpy.data.objects.new('Camera', cam_camera)
ob_plane_001 = bpy.data.objects.new('Plane.001', me_plane_001)
ob_sun = bpy.data.objects.new('Sun', light_sun_002)
ob_empty_001 = bpy.data.objects.new('Empty.001', None)
ob_cube_001 = bpy.data.objects.new('Cube.001', me_cube_005)
ob_cube_002 = bpy.data.objects.new('Cube.002', me_cube_006)
ob_cube_005 = bpy.data.objects.new('Cube.005', me_cube_010)
ob_cube_006 = bpy.data.objects.new('Cube.006', me_cube_011)
ob_cube_007 = bpy.data.objects.new('Cube.007', me_cube_014)

# ---- transforms, parenting, visibility, modifiers, constraints
ob_cube.location = (0.0, 0.0, 0.0)
_m = ob_cube.modifiers.new('Bevel', 'BEVEL')
_m.width = 0.29
_m.width_pct = 0.29
_m.segments = 7
_m.limit_method = 'WEIGHT'
_m = ob_cube.modifiers.new('Solidify', 'SOLIDIFY')
_m.thickness = 0.0
_m.offset = 1.0
_m = ob_cube.modifiers.new('Auto Smooth', 'NODES')
_m.node_group = ng_auto_smooth
_gi = [s.identifier for s in ng_auto_smooth.interface.items_tree if s.item_type == 'SOCKET' and s.in_out == 'INPUT']
_m[_gi[1]] = 0.5236  # Angle
ob_cube_003.location = (0.0, 0.0, 0.0)
_m = ob_cube_003.modifiers.new('Bevel', 'BEVEL')
_m.width = 0.29
_m.width_pct = 0.29
_m.segments = 7
_m.limit_method = 'WEIGHT'
_m = ob_cube_003.modifiers.new('Solidify', 'SOLIDIFY')
_m.solidify_mode = 'NON_MANIFOLD'
_m.thickness = -0.05
_m = ob_cube_003.modifiers.new('Bevel.001', 'BEVEL')
_m.width = 0.002
_m.width_pct = 0.002
_m.segments = 4
_m = ob_cube_003.modifiers.new('Auto Smooth', 'NODES')
_m.node_group = ng_auto_smooth
_gi = [s.identifier for s in ng_auto_smooth.interface.items_tree if s.item_type == 'SOCKET' and s.in_out == 'INPUT']
_m[_gi[1]] = 0.5236  # Angle
ob_m_port.parent = ob_plane
ob_m_port.matrix_parent_inverse = Matrix(((1.0, -0.0, 0.0, 0.001193), (-0.0, 1.0, -0.0, 0.0006047), (-0.0, 0.0, 1.0, -3.22), (-0.0, 0.0, -0.0, 1.0)))
ob_m_port.location = (-0.001193, -0.0006047, 3.22)
_m = ob_m_port.modifiers.new('Bevel', 'BEVEL')
_m.width = 0.29
_m.width_pct = 0.29
_m.segments = 7
_m.limit_method = 'WEIGHT'
_m = ob_m_port.modifiers.new('Solidify', 'SOLIDIFY')
_m.solidify_mode = 'NON_MANIFOLD'
_m.thickness = -0.05
_m = ob_m_port.modifiers.new('Bevel.001', 'BEVEL')
_m.width = 0.002
_m.width_pct = 0.002
_m.segments = 4
_m = ob_m_port.modifiers.new('Auto Smooth', 'NODES')
_m.node_group = ng_auto_smooth
_gi = [s.identifier for s in ng_auto_smooth.interface.items_tree if s.item_type == 'SOCKET' and s.in_out == 'INPUT']
_m[_gi[1]] = 0.5236  # Angle
ob_nurbspath.location = (0.0, 0.0, 0.0)
ob_plane.parent = ob_empty
ob_plane.location = (-0.001193, -0.0006047, 3.22)
ob_plane.show_instancer_for_render = False
ob_plane.show_instancer_for_viewport = False
ob_plane.instance_type = 'FACES'
_m = ob_plane.modifiers.new('Curve', 'CURVE')
_m.object = ob_nurbspath
_m.deform_axis = 'NEG_Z'
ob_empty.location = (0.0, 0.0, -85.57)
ob_empty.empty_display_type = 'CUBE'
ob_cord.parent = ob_empty
ob_cord.location = (0.0, 0.0, 44.64)
ob_cord.rotation_euler = (1.571, -0.0, 0.0)
ob_cord.scale = (0.9846, 0.9846, 0.9846)
_m = ob_cord.modifiers.new('Skin', 'SKIN')
_m.use_smooth_shade = True
_m = ob_cord.modifiers.new('Subdivision', 'SUBSURF')
_m.levels = 4
_m.render_levels = 4
_m = ob_cord.modifiers.new('Curve', 'CURVE')
_m.object = ob_nurbspath
_m.deform_axis = 'NEG_Z'
ob_camera.location = (61.27, -1.486, 47.91)
ob_camera.rotation_euler = (0.1172, -1.531e-08, -0.9639)
_c = ob_camera.constraints.new('TRACK_TO'); _c.name = 'Track To'
_c.target = ob_empty_001
ob_plane_001.location = (0.0, 0.0, 18.19)
ob_plane_001.scale = (26.72, 26.72, 26.72)
ob_sun.location = (0.0, 0.0, 22.71)
ob_empty_001.location = (2.032, 0.0, 6.175)
ob_empty_001.scale = (20.24, 20.24, 20.24)
ob_empty_001.empty_display_type = 'CUBE'
ob_cube_001.location = (1.126, -3.201, -0.3014)
ob_cube_002.location = (1.492, -2.355, 0.432)
_m = ob_cube_002.modifiers.new('Bevel', 'BEVEL')
_m.width = 0.29
_m.width_pct = 0.29
_m.segments = 7
_m.limit_method = 'WEIGHT'
_m = ob_cube_002.modifiers.new('Auto Smooth', 'NODES')
_m.node_group = ng_auto_smooth
_gi = [s.identifier for s in ng_auto_smooth.interface.items_tree if s.item_type == 'SOCKET' and s.in_out == 'INPUT']
_m[_gi[1]] = 0.5236  # Angle
ob_cube_005.location = (-0.2937, 0.6288, 0.5857)
_m = ob_cube_005.modifiers.new('Bevel', 'BEVEL')
_m.width = 0.29
_m.width_pct = 0.29
_m.segments = 7
_m.limit_method = 'WEIGHT'
_m = ob_cube_005.modifiers.new('Solidify', 'SOLIDIFY')
_m.solidify_mode = 'NON_MANIFOLD'
_m.thickness = -0.05
_m = ob_cube_005.modifiers.new('Bevel.001', 'BEVEL')
_m.width = 0.002
_m.width_pct = 0.002
_m.segments = 4
_m = ob_cube_005.modifiers.new('Auto Smooth', 'NODES')
_m.node_group = ng_auto_smooth
_gi = [s.identifier for s in ng_auto_smooth.interface.items_tree if s.item_type == 'SOCKET' and s.in_out == 'INPUT']
_m[_gi[1]] = 0.5236  # Angle
ob_cube_006.location = (-0.2937, 0.6288, 0.5857)
_m = ob_cube_006.modifiers.new('Bevel', 'BEVEL')
_m.width = 0.29
_m.width_pct = 0.29
_m.segments = 7
_m.limit_method = 'WEIGHT'
_m = ob_cube_006.modifiers.new('Solidify', 'SOLIDIFY')
_m.solidify_mode = 'NON_MANIFOLD'
_m.thickness = -0.05
_m = ob_cube_006.modifiers.new('Bevel.001', 'BEVEL')
_m.width = 0.002
_m.width_pct = 0.002
_m.segments = 4
_m = ob_cube_006.modifiers.new('Auto Smooth', 'NODES')
_m.node_group = ng_auto_smooth
_gi = [s.identifier for s in ng_auto_smooth.interface.items_tree if s.item_type == 'SOCKET' and s.in_out == 'INPUT']
_m[_gi[1]] = 0.5236  # Angle
ob_cube_007.location = (4.047, -4.862, 3.753)
_m = ob_cube_007.modifiers.new('Bevel', 'BEVEL')
_m.width = 0.29
_m.width_pct = 0.29
_m.segments = 7
_m.limit_method = 'WEIGHT'
_m = ob_cube_007.modifiers.new('Solidify', 'SOLIDIFY')
_m.solidify_mode = 'NON_MANIFOLD'
_m.thickness = -0.05
_m = ob_cube_007.modifiers.new('Bevel.001', 'BEVEL')
_m.width = 0.002
_m.width_pct = 0.002
_m.segments = 4
_m = ob_cube_007.modifiers.new('Auto Smooth', 'NODES')
_m.node_group = ng_auto_smooth
_gi = [s.identifier for s in ng_auto_smooth.interface.items_tree if s.item_type == 'SOCKET' and s.in_out == 'INPUT']
_m[_gi[1]] = 0.5236  # Angle

# ---- collection membership
col_collection.objects.link(ob_cube)
col_collection.objects.link(ob_cube_003)
col_collection.objects.link(ob_m_port)
col_collection.objects.link(ob_nurbspath)
col_collection.objects.link(ob_plane)
col_collection.objects.link(ob_empty)
col_collection.objects.link(ob_cord)
col_collection.objects.link(ob_camera)
col_collection.objects.link(ob_plane_001)
col_collection.objects.link(ob_sun)
col_collection.objects.link(ob_empty_001)
col_mm.objects.link(ob_cube_001)
col_mm.objects.link(ob_cube_002)
col_mm.objects.link(ob_cube_005)
col_mm.objects.link(ob_cube_006)
col_mm.objects.link(ob_cube_007)
def _layer_coll(name, lc=None):
    lc = lc or bpy.context.view_layer.layer_collection
    for c in lc.children:
        if c.name == name: return c
        r = _layer_coll(name, c)
        if r: return r
_layer_coll('MM').exclude = True

# ---- scene / render settings (as saved in the file)
scene.camera = ob_camera
scene.frame_start = 0; scene.frame_end = 240; scene.frame_set(142)
scene.render.engine = 'BLENDER_EEVEE_NEXT'
scene.render.image_settings.file_format = 'FFMPEG'
scene.render.image_settings.color_mode = 'RGB'
scene.render.resolution_x = 1080
scene.render.use_render_cache = True
scene.cycles.use_denoising = False
scene.cycles.samples = 128
scene.cycles.sampling_pattern = 'TABULATED_SOBOL'
scene.cycles.use_adaptive_sampling = False
scene.cycles.use_light_tree = False
scene.eevee.use_raytracing = True
scene.view_settings.view_transform = 'Filmic'
bpy.context.view_layer.update()
